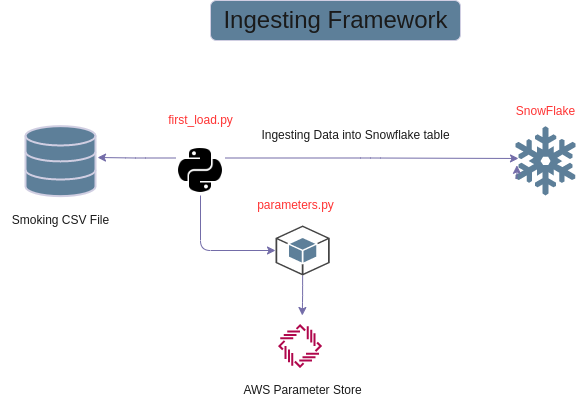

The diagram above was exported from draw.io. Its source (the exported page's mxGraphModel, read from the mxfile embedded in the PNG):
<mxGraphModel dx="1434" dy="647" grid="1" gridSize="10" guides="1" tooltips="1" connect="1" arrows="1" fold="1" page="1" pageScale="1" pageWidth="850" pageHeight="1100" math="0" shadow="0">
  <root>
    <mxCell id="0" />
    <mxCell id="1" parent="0" />
    <mxCell id="An6DaTi3Ggsuthbxeoif-1" value="" style="html=1;verticalLabelPosition=bottom;align=center;labelBackgroundColor=none;verticalAlign=top;strokeWidth=2;strokeColor=#D0CEE2;shadow=0;dashed=0;shape=mxgraph.ios7.icons.data;rounded=1;fillColor=#5D7F99;fontColor=#1A1A1A;" vertex="1" parent="1">
      <mxGeometry x="90" y="290.65" width="70" height="70" as="geometry" />
    </mxCell>
    <mxCell id="An6DaTi3Ggsuthbxeoif-2" value="" style="shape=mxgraph.signs.nature.snowflake;html=1;pointerEvents=1;fillColor=#5D7F99;strokeColor=none;verticalLabelPosition=bottom;verticalAlign=top;align=center;rounded=1;labelBackgroundColor=none;fontColor=#1A1A1A;" vertex="1" parent="1">
      <mxGeometry x="580" y="290.65" width="60" height="69.35" as="geometry" />
    </mxCell>
    <mxCell id="An6DaTi3Ggsuthbxeoif-4" style="edgeStyle=orthogonalEdgeStyle;rounded=1;orthogonalLoop=1;jettySize=auto;html=1;exitX=0;exitY=0.75;exitDx=0;exitDy=0;exitPerimeter=0;entryX=0.023;entryY=0.565;entryDx=0;entryDy=0;entryPerimeter=0;labelBackgroundColor=none;strokeColor=#736CA8;fontColor=default;" edge="1" parent="1" source="An6DaTi3Ggsuthbxeoif-2" target="An6DaTi3Ggsuthbxeoif-2">
      <mxGeometry relative="1" as="geometry" />
    </mxCell>
    <mxCell id="An6DaTi3Ggsuthbxeoif-8" value="&lt;svg class=&quot;w-6 h-6&quot; height=&quot;48&quot; width=&quot;48&quot; xmlns=&quot;http://www.w3.org/2000/svg&quot;&gt;&lt;path d=&quot;M24.027 2l-4.171 4.172 1.413 1.413 2.758-2.756 4.438 4.437 1.414-1.414L24.027 2zm6.717 15.169h2V4.306h-2v12.863zm3.43 3.429h2V7.736h-2v12.862zM11.165 10.45h12.862v-2H11.165v2zm26.439 13.578h2V11.166h-2v12.862zM7.735 13.88h12.861v-2H7.735v2zm-3.43 3.43h12.861v-2H4.305v2zM2 24.028l4.171 4.171 1.414-1.415-2.757-2.756 4.437-4.438-1.414-1.414L2 24.028zm38.468-2.757l2.759 2.757-4.439 4.437 1.414 1.414 5.853-5.851-4.172-4.171-1.415 1.414zM8.45 36.889h2V24.027h-2v12.862zm3.43 3.429h2V27.457h-2v12.861zm18.149-7.573H42.89v-2.001H30.029v2.001zM15.31 43.749h2V30.887h-2v12.862zm11.289-7.575h12.862v-2H26.599v2zm-3.43 3.43h12.862v-2H23.169v2zm-4.995.599l5.853 5.852 4.171-4.171-1.414-1.414-2.757 2.757-4.439-4.438-1.414 1.414z&quot; fill=&quot;#B0084D&quot; fill-rule=&quot;evenodd&quot;&gt;&lt;/path&gt;&lt;/svg&gt;" style="text;whiteSpace=wrap;html=1;rounded=1;labelBackgroundColor=none;fontColor=#1A1A1A;" vertex="1" parent="1">
      <mxGeometry x="339.25" y="480" width="55" height="60" as="geometry" />
    </mxCell>
    <mxCell id="An6DaTi3Ggsuthbxeoif-12" style="edgeStyle=orthogonalEdgeStyle;rounded=1;orthogonalLoop=1;jettySize=auto;html=1;exitX=0.5;exitY=1;exitDx=0;exitDy=0;exitPerimeter=0;labelBackgroundColor=none;strokeColor=#736CA8;fontColor=default;" edge="1" parent="1" source="An6DaTi3Ggsuthbxeoif-9" target="An6DaTi3Ggsuthbxeoif-8">
      <mxGeometry relative="1" as="geometry" />
    </mxCell>
    <mxCell id="An6DaTi3Ggsuthbxeoif-9" value="" style="outlineConnect=0;dashed=0;verticalLabelPosition=bottom;verticalAlign=top;align=center;html=1;shape=mxgraph.aws3.android;fillColor=#5D7F99;rounded=1;labelBackgroundColor=none;strokeColor=#D0CEE2;fontColor=#1A1A1A;" vertex="1" parent="1">
      <mxGeometry x="340" y="390" width="54.25" height="50" as="geometry" />
    </mxCell>
    <mxCell id="An6DaTi3Ggsuthbxeoif-13" style="edgeStyle=orthogonalEdgeStyle;rounded=1;orthogonalLoop=1;jettySize=auto;html=1;exitX=0.5;exitY=1;exitDx=0;exitDy=0;entryX=0;entryY=0.5;entryDx=0;entryDy=0;entryPerimeter=0;labelBackgroundColor=none;strokeColor=#736CA8;fontColor=default;" edge="1" parent="1" source="An6DaTi3Ggsuthbxeoif-10" target="An6DaTi3Ggsuthbxeoif-9">
      <mxGeometry relative="1" as="geometry" />
    </mxCell>
    <mxCell id="An6DaTi3Ggsuthbxeoif-14" style="edgeStyle=orthogonalEdgeStyle;rounded=1;orthogonalLoop=1;jettySize=auto;html=1;exitX=0;exitY=0.25;exitDx=0;exitDy=0;entryX=1.029;entryY=0.448;entryDx=0;entryDy=0;entryPerimeter=0;labelBackgroundColor=none;strokeColor=#736CA8;fontColor=default;" edge="1" parent="1" source="An6DaTi3Ggsuthbxeoif-10" target="An6DaTi3Ggsuthbxeoif-1">
      <mxGeometry relative="1" as="geometry" />
    </mxCell>
    <mxCell id="An6DaTi3Ggsuthbxeoif-15" style="edgeStyle=orthogonalEdgeStyle;rounded=1;orthogonalLoop=1;jettySize=auto;html=1;exitX=1;exitY=0.25;exitDx=0;exitDy=0;entryX=0.05;entryY=0.466;entryDx=0;entryDy=0;entryPerimeter=0;labelBackgroundColor=none;strokeColor=#736CA8;fontColor=default;" edge="1" parent="1" source="An6DaTi3Ggsuthbxeoif-10" target="An6DaTi3Ggsuthbxeoif-2">
      <mxGeometry relative="1" as="geometry" />
    </mxCell>
    <mxCell id="An6DaTi3Ggsuthbxeoif-10" value="" style="shape=image;html=1;verticalAlign=top;verticalLabelPosition=bottom;labelBackgroundColor=none;imageAspect=0;aspect=fixed;image=https://cdn1.iconfinder.com/data/icons/ionicons-fill-vol-2/512/logo-python-128.png;rounded=1;fillColor=#5D7F99;strokeColor=#D0CEE2;fontColor=#1A1A1A;" vertex="1" parent="1">
      <mxGeometry x="240" y="310" width="50" height="50" as="geometry" />
    </mxCell>
    <mxCell id="An6DaTi3Ggsuthbxeoif-16" value="&lt;a href=&quot;https://www.kaggle.com/datasets/gauravduttakiit/smoker-status-prediction&quot;&gt;Smoking CSV File&lt;/a&gt;" style="text;html=1;align=center;verticalAlign=middle;resizable=0;points=[];autosize=1;strokeColor=none;fillColor=none;rounded=1;labelBackgroundColor=none;fontColor=#1A1A1A;" vertex="1" parent="1">
      <mxGeometry x="65" y="370" width="120" height="30" as="geometry" />
    </mxCell>
    <mxCell id="An6DaTi3Ggsuthbxeoif-17" value="&lt;font color=&quot;#ff3333&quot;&gt;first_load.py&lt;/font&gt;" style="text;html=1;align=center;verticalAlign=middle;resizable=0;points=[];autosize=1;strokeColor=none;fillColor=none;rounded=1;labelBackgroundColor=none;fontColor=#1A1A1A;" vertex="1" parent="1">
      <mxGeometry x="220" y="270" width="90" height="30" as="geometry" />
    </mxCell>
    <mxCell id="An6DaTi3Ggsuthbxeoif-18" value="&lt;font color=&quot;#ff3333&quot;&gt;parameters.py&lt;/font&gt;" style="text;html=1;align=center;verticalAlign=middle;resizable=0;points=[];autosize=1;strokeColor=none;fillColor=none;rounded=1;labelBackgroundColor=none;fontColor=#1A1A1A;" vertex="1" parent="1">
      <mxGeometry x="310" y="355" width="100" height="30" as="geometry" />
    </mxCell>
    <mxCell id="An6DaTi3Ggsuthbxeoif-19" value="AWS Parameter Store" style="text;html=1;align=center;verticalAlign=middle;resizable=0;points=[];autosize=1;strokeColor=none;fillColor=none;rounded=1;labelBackgroundColor=none;fontColor=#1A1A1A;" vertex="1" parent="1">
      <mxGeometry x="297.13" y="540" width="140" height="30" as="geometry" />
    </mxCell>
    <mxCell id="An6DaTi3Ggsuthbxeoif-20" value="Ingesting Data into Snowflake table" style="text;html=1;align=center;verticalAlign=middle;resizable=0;points=[];autosize=1;strokeColor=none;fillColor=none;rounded=1;labelBackgroundColor=none;fontColor=#1A1A1A;" vertex="1" parent="1">
      <mxGeometry x="315" y="285" width="210" height="30" as="geometry" />
    </mxCell>
    <mxCell id="An6DaTi3Ggsuthbxeoif-21" value="&lt;font style=&quot;font-size: 24px;&quot;&gt;Ingesting Framework&lt;/font&gt;" style="text;html=1;align=center;verticalAlign=middle;resizable=0;points=[];autosize=1;strokeColor=#D0CEE2;fillColor=#5D7F99;fontFamily=Helvetica;rounded=1;labelBackgroundColor=none;fontColor=#1A1A1A;" vertex="1" parent="1">
      <mxGeometry x="275" y="165" width="250" height="40" as="geometry" />
    </mxCell>
    <mxCell id="An6DaTi3Ggsuthbxeoif-22" value="SnowFlake" style="text;html=1;align=center;verticalAlign=middle;resizable=0;points=[];autosize=1;strokeColor=none;fillColor=none;fontColor=#FF3333;" vertex="1" parent="1">
      <mxGeometry x="570" y="260.65" width="80" height="30" as="geometry" />
    </mxCell>
  </root>
</mxGraphModel>